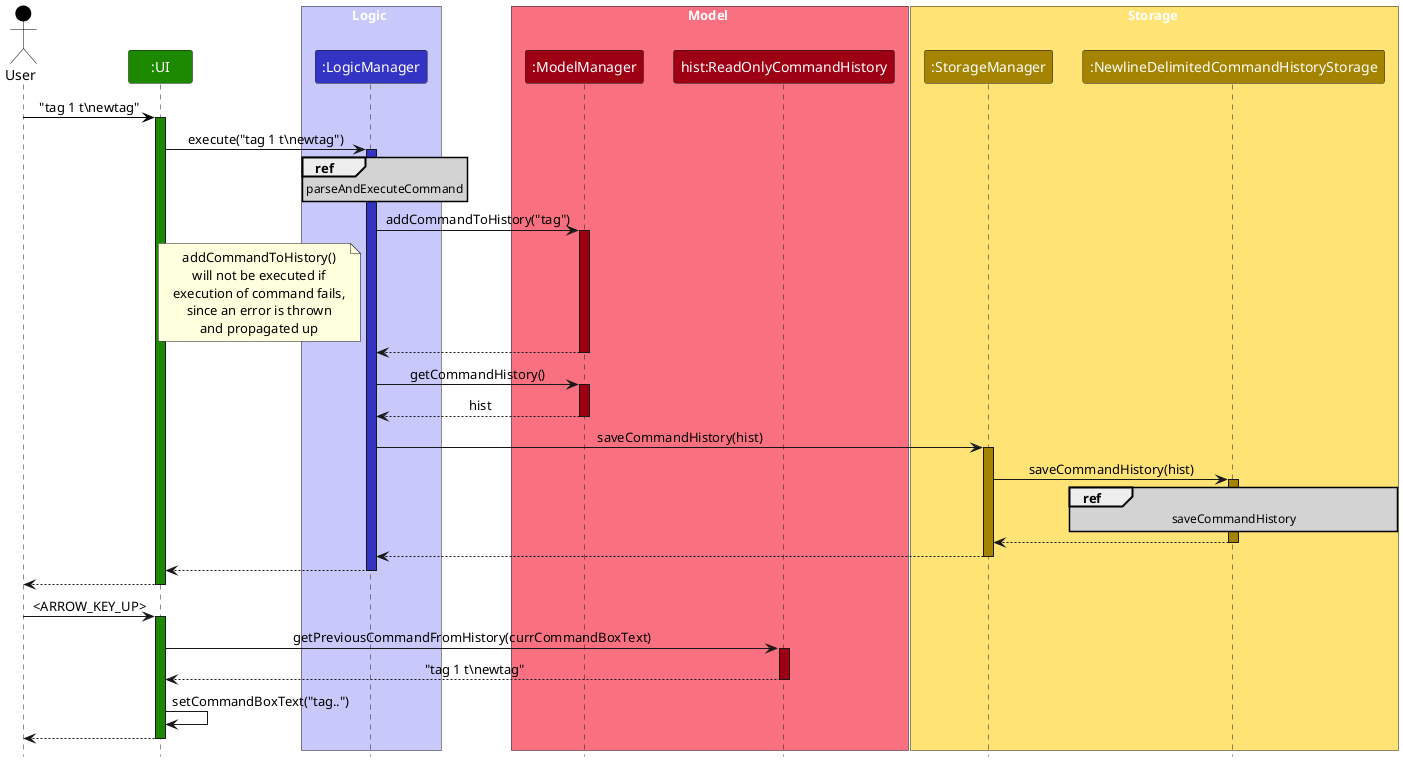

The diagram above was rendered by PlantUML. Its source (embedded in the PNG):
@startuml
!include style.puml
skinparam ArrowFontStyle plain
skinparam sequenceReferenceBackgroundColor #D3D3D3

Actor User as user USER_COLOR
Participant ":UI" as ui UI_COLOR


box Logic LOGIC_COLOR_T1
Participant ":LogicManager" as logic LOGIC_COLOR
end box

box Model MODEL_COLOR_T1
Participant ":ModelManager" as model MODEL_COLOR
Participant "hist:ReadOnlyCommandHistory" as roch MODEL_COLOR
end box

box Storage STORAGE_COLOR_T1
Participant ":StorageManager" as storage STORAGE_COLOR
Participant ":NewlineDelimitedCommandHistoryStorage" as ndchs STORAGE_COLOR
end box

user -[USER_COLOR]> ui : "tag 1 t\\newtag"
activate ui UI_COLOR

ui -> logic: execute("tag 1 t\\newtag")
activate logic LOGIC_COLOR

ref over logic: parseAndExecuteCommand
logic -> model: addCommandToHistory("tag")
activate model MODEL_COLOR
note left of logic
    addCommandToHistory()
    will not be executed if
    execution of command fails,
    since an error is thrown
    and propagated up
end note


model --> logic
deactivate model

logic -> model: getCommandHistory()
activate model MODEL_COLOR

model --> logic: hist
deactivate model

logic -> storage: saveCommandHistory(hist)
activate storage STORAGE_COLOR

storage -> ndchs: saveCommandHistory(hist)
activate ndchs STORAGE_COLOR
ref over ndchs: saveCommandHistory
ndchs --> storage
deactivate ndchs

storage --> logic
deactivate storage

logic --> ui
deactivate logic

ui --> user
deactivate ui

user -> ui: <ARROW_KEY_UP>
activate ui UI_COLOR

ui -> roch: getPreviousCommandFromHistory(currCommandBoxText)
activate roch MODEL_COLOR

roch --> ui: "tag 1 t\\newtag"
deactivate roch


ui -> ui : setCommandBoxText("tag..")

ui --> user
deactivate ui

@enduml